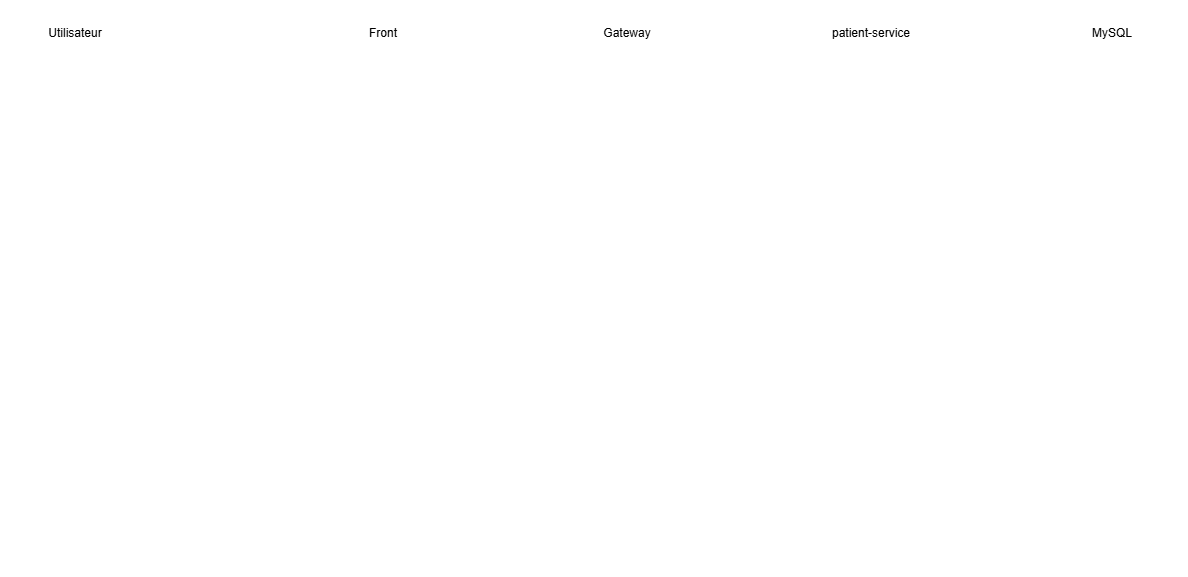

The diagram above was exported from draw.io. Its source (the exported page's mxGraphModel, read from the mxfile embedded in the PNG):
<mxGraphModel dx="1426" dy="777" grid="1" gridSize="10" guides="1" tooltips="1" connect="1" arrows="1" fold="1" page="1" pageScale="1" pageWidth="827" pageHeight="1169" math="0" shadow="0">
  <root>
    <mxCell id="0" />
    <mxCell id="1" parent="0" />
    <mxCell id="2" parent="1" style="shape=umlLifeline;perimeter=lifelinePerimeter;whiteSpace=wrap;container=1;dropTarget=0;collapsible=0;recursiveResize=0;outlineConnect=0;portConstraint=eastwest;newEdgeStyle={&quot;edgeStyle&quot;:&quot;elbowEdgeStyle&quot;,&quot;elbow&quot;:&quot;vertical&quot;,&quot;curved&quot;:0,&quot;rounded&quot;:0};size=65;strokeColor=light-dark(#FFFFFF,#FFFFFF);" value="Utilisateur" vertex="1">
      <mxGeometry height="576" width="150" as="geometry" />
    </mxCell>
    <mxCell id="3" parent="1" style="shape=umlLifeline;perimeter=lifelinePerimeter;whiteSpace=wrap;container=1;dropTarget=0;collapsible=0;recursiveResize=0;outlineConnect=0;portConstraint=eastwest;newEdgeStyle={&quot;edgeStyle&quot;:&quot;elbowEdgeStyle&quot;,&quot;elbow&quot;:&quot;vertical&quot;,&quot;curved&quot;:0,&quot;rounded&quot;:0};size=65;strokeColor=light-dark(#FFFFFF,#FFFFFF);" value="Front" vertex="1">
      <mxGeometry height="576" width="150" x="308" as="geometry" />
    </mxCell>
    <mxCell id="4" parent="1" style="shape=umlLifeline;perimeter=lifelinePerimeter;whiteSpace=wrap;container=1;dropTarget=0;collapsible=0;recursiveResize=0;outlineConnect=0;portConstraint=eastwest;newEdgeStyle={&quot;edgeStyle&quot;:&quot;elbowEdgeStyle&quot;,&quot;elbow&quot;:&quot;vertical&quot;,&quot;curved&quot;:0,&quot;rounded&quot;:0};size=65;strokeColor=light-dark(#FFFFFF,#FFFFFF);" value="Gateway" vertex="1">
      <mxGeometry height="576" width="150" x="552" as="geometry" />
    </mxCell>
    <mxCell id="5" parent="1" style="shape=umlLifeline;perimeter=lifelinePerimeter;whiteSpace=wrap;container=1;dropTarget=0;collapsible=0;recursiveResize=0;outlineConnect=0;portConstraint=eastwest;newEdgeStyle={&quot;edgeStyle&quot;:&quot;elbowEdgeStyle&quot;,&quot;elbow&quot;:&quot;vertical&quot;,&quot;curved&quot;:0,&quot;rounded&quot;:0};size=65;strokeColor=light-dark(#FFFFFF,#FFFFFF);" value="patient-service" vertex="1">
      <mxGeometry height="576" width="150" x="796" as="geometry" />
    </mxCell>
    <mxCell id="6" parent="1" style="shape=umlLifeline;perimeter=lifelinePerimeter;whiteSpace=wrap;container=1;dropTarget=0;collapsible=0;recursiveResize=0;outlineConnect=0;portConstraint=eastwest;newEdgeStyle={&quot;edgeStyle&quot;:&quot;elbowEdgeStyle&quot;,&quot;elbow&quot;:&quot;vertical&quot;,&quot;curved&quot;:0,&quot;rounded&quot;:0};size=65;strokeColor=light-dark(#FFFFFF,#FFFFFF);" value="MySQL" vertex="1">
      <mxGeometry height="576" width="150" x="1037" as="geometry" />
    </mxCell>
    <mxCell id="7" edge="1" parent="1" source="2" style="verticalAlign=bottom;edgeStyle=elbowEdgeStyle;elbow=vertical;curved=0;rounded=0;endArrow=block;labelBackgroundColor=none;fontColor=light-dark(#FFFFFF,#FFFFFF);strokeColor=light-dark(#FFFFFF,#FFFFFF);" target="3" value="Ouvrir la page &quot;Liste des patients&quot;">
      <mxGeometry relative="1" as="geometry">
        <Array as="points">
          <mxPoint x="238" y="107" />
        </Array>
      </mxGeometry>
    </mxCell>
    <mxCell id="8" edge="1" parent="1" source="3" style="verticalAlign=bottom;edgeStyle=elbowEdgeStyle;elbow=vertical;curved=0;rounded=0;endArrow=block;labelBackgroundColor=none;fontColor=light-dark(#FFFFFF,#FFFFFF);strokeColor=light-dark(#FFFFFF,#FFFFFF);" target="4" value="GET /patients">
      <mxGeometry relative="1" as="geometry">
        <Array as="points">
          <mxPoint x="514" y="159" />
        </Array>
      </mxGeometry>
    </mxCell>
    <mxCell id="9" edge="1" parent="1" source="4" style="verticalAlign=bottom;edgeStyle=elbowEdgeStyle;elbow=vertical;curved=0;rounded=0;endArrow=block;labelBackgroundColor=none;fontColor=light-dark(#FFFFFF,#FFFFFF);strokeColor=light-dark(#FFFFFF,#FFFFFF);" target="5" value="GET /patients">
      <mxGeometry relative="1" as="geometry">
        <Array as="points">
          <mxPoint x="758" y="211" />
        </Array>
      </mxGeometry>
    </mxCell>
    <mxCell id="10" edge="1" parent="1" source="5" style="verticalAlign=bottom;edgeStyle=elbowEdgeStyle;elbow=vertical;curved=0;rounded=0;endArrow=block;labelBackgroundColor=none;fontColor=light-dark(#FFFFFF,#FFFFFF);strokeColor=light-dark(#FFFFFF,#FFFFFF);" target="6" value="SELECT * FROM patients">
      <mxGeometry relative="1" as="geometry">
        <Array as="points">
          <mxPoint x="1000" y="263" />
        </Array>
      </mxGeometry>
    </mxCell>
    <mxCell id="11" edge="1" parent="1" source="6" style="verticalAlign=bottom;edgeStyle=elbowEdgeStyle;elbow=vertical;curved=0;rounded=0;dashed=1;dashPattern=2 3;endArrow=block;labelBackgroundColor=none;fontColor=light-dark(#FFFFFF,#FFFFFF);strokeColor=light-dark(#FFFFFF,#FFFFFF);" target="5" value="Liste des patients">
      <mxGeometry relative="1" as="geometry">
        <Array as="points">
          <mxPoint x="1003" y="315" />
        </Array>
      </mxGeometry>
    </mxCell>
    <mxCell id="12" edge="1" parent="1" source="5" style="verticalAlign=bottom;edgeStyle=elbowEdgeStyle;elbow=vertical;curved=0;rounded=0;dashed=1;dashPattern=2 3;endArrow=block;labelBackgroundColor=none;fontColor=light-dark(#FFFFFF,#FFFFFF);strokeColor=light-dark(#FFFFFF,#FFFFFF);" target="4" value="Liste des patients (JSON)">
      <mxGeometry relative="1" as="geometry">
        <Array as="points">
          <mxPoint x="761" y="367" />
        </Array>
      </mxGeometry>
    </mxCell>
    <mxCell id="13" edge="1" parent="1" source="4" style="verticalAlign=bottom;edgeStyle=elbowEdgeStyle;elbow=vertical;curved=0;rounded=0;dashed=1;dashPattern=2 3;endArrow=block;labelBackgroundColor=none;fontColor=light-dark(#FFFFFF,#FFFFFF);strokeColor=light-dark(#FFFFFF,#FFFFFF);" target="3" value="Liste des patients (JSON)">
      <mxGeometry relative="1" as="geometry">
        <Array as="points">
          <mxPoint x="517" y="419" />
        </Array>
      </mxGeometry>
    </mxCell>
    <mxCell id="14" edge="1" parent="1" source="3" style="verticalAlign=bottom;edgeStyle=elbowEdgeStyle;elbow=vertical;curved=0;rounded=0;dashed=1;dashPattern=2 3;endArrow=block;labelBackgroundColor=none;fontColor=light-dark(#FFFFFF,#FFFFFF);strokeColor=light-dark(#FFFFFF,#FFFFFF);" target="2" value="Affiche la liste des patients">
      <mxGeometry relative="1" as="geometry">
        <Array as="points">
          <mxPoint x="241" y="471" />
        </Array>
      </mxGeometry>
    </mxCell>
  </root>
</mxGraphModel>